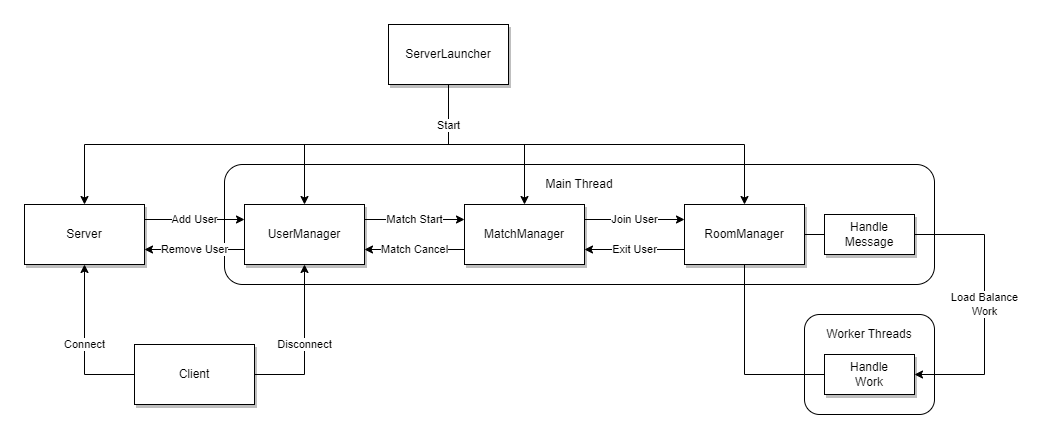

The diagram above was exported from draw.io. Its source (the exported page's mxGraphModel, read from the mxfile embedded in the PNG):
<mxGraphModel dx="2501" dy="827" grid="1" gridSize="10" guides="1" tooltips="1" connect="1" arrows="1" fold="1" page="1" pageScale="1" pageWidth="827" pageHeight="1169" background="#FFFFFF" math="0" shadow="0">
  <root>
    <mxCell id="0" />
    <mxCell id="1" parent="0" />
    <mxCell id="d1feRQyhoev0FYqvOlrB-45" value="" style="group" vertex="1" connectable="0" parent="1">
      <mxGeometry x="100" y="230" width="710" height="120" as="geometry" />
    </mxCell>
    <mxCell id="d1feRQyhoev0FYqvOlrB-6" value="" style="rounded=1;whiteSpace=wrap;html=1;" vertex="1" parent="d1feRQyhoev0FYqvOlrB-45">
      <mxGeometry width="710" height="120" as="geometry" />
    </mxCell>
    <mxCell id="d1feRQyhoev0FYqvOlrB-31" value="Main Thread" style="text;html=1;strokeColor=none;fillColor=none;align=center;verticalAlign=middle;whiteSpace=wrap;rounded=0;" vertex="1" parent="d1feRQyhoev0FYqvOlrB-45">
      <mxGeometry x="288.7686567164179" y="10" width="132.46268656716418" height="20" as="geometry" />
    </mxCell>
    <mxCell id="d1feRQyhoev0FYqvOlrB-3" value="UserManager" style="rounded=0;whiteSpace=wrap;html=1;shadow=1;" vertex="1" parent="d1feRQyhoev0FYqvOlrB-45">
      <mxGeometry x="20" y="40" width="120" height="60" as="geometry" />
    </mxCell>
    <mxCell id="d1feRQyhoev0FYqvOlrB-7" value="Handle&lt;br&gt;Message" style="rounded=0;whiteSpace=wrap;html=1;shadow=1;" vertex="1" parent="d1feRQyhoev0FYqvOlrB-45">
      <mxGeometry x="600" y="50" width="90" height="40" as="geometry" />
    </mxCell>
    <mxCell id="d1feRQyhoev0FYqvOlrB-5" value="RoomManager" style="rounded=0;whiteSpace=wrap;html=1;shadow=1;" vertex="1" parent="d1feRQyhoev0FYqvOlrB-45">
      <mxGeometry x="460" y="40" width="120" height="60" as="geometry" />
    </mxCell>
    <mxCell id="d1feRQyhoev0FYqvOlrB-43" style="edgeStyle=orthogonalEdgeStyle;rounded=0;orthogonalLoop=1;jettySize=auto;html=1;exitX=1;exitY=0.5;exitDx=0;exitDy=0;entryX=0;entryY=0.5;entryDx=0;entryDy=0;strokeColor=default;endArrow=baseDash;endFill=0;" edge="1" parent="d1feRQyhoev0FYqvOlrB-45" source="d1feRQyhoev0FYqvOlrB-5" target="d1feRQyhoev0FYqvOlrB-7">
      <mxGeometry relative="1" as="geometry" />
    </mxCell>
    <mxCell id="d1feRQyhoev0FYqvOlrB-23" style="edgeStyle=orthogonalEdgeStyle;rounded=0;orthogonalLoop=1;jettySize=auto;html=1;exitX=0.5;exitY=1;exitDx=0;exitDy=0;entryX=0.5;entryY=0;entryDx=0;entryDy=0;" edge="1" parent="1" source="d1feRQyhoev0FYqvOlrB-1" target="d1feRQyhoev0FYqvOlrB-3">
      <mxGeometry relative="1" as="geometry" />
    </mxCell>
    <mxCell id="d1feRQyhoev0FYqvOlrB-24" style="edgeStyle=orthogonalEdgeStyle;rounded=0;orthogonalLoop=1;jettySize=auto;html=1;exitX=0.5;exitY=1;exitDx=0;exitDy=0;entryX=0.5;entryY=0;entryDx=0;entryDy=0;" edge="1" parent="1" source="d1feRQyhoev0FYqvOlrB-1" target="d1feRQyhoev0FYqvOlrB-4">
      <mxGeometry relative="1" as="geometry" />
    </mxCell>
    <mxCell id="d1feRQyhoev0FYqvOlrB-25" style="edgeStyle=orthogonalEdgeStyle;rounded=0;orthogonalLoop=1;jettySize=auto;html=1;exitX=0.5;exitY=1;exitDx=0;exitDy=0;entryX=0.5;entryY=0;entryDx=0;entryDy=0;" edge="1" parent="1" source="d1feRQyhoev0FYqvOlrB-1" target="d1feRQyhoev0FYqvOlrB-5">
      <mxGeometry relative="1" as="geometry" />
    </mxCell>
    <mxCell id="d1feRQyhoev0FYqvOlrB-26" value="Start" style="edgeStyle=orthogonalEdgeStyle;rounded=0;orthogonalLoop=1;jettySize=auto;html=1;exitX=0.5;exitY=1;exitDx=0;exitDy=0;entryX=0.5;entryY=0;entryDx=0;entryDy=0;" edge="1" parent="1" source="d1feRQyhoev0FYqvOlrB-1" target="d1feRQyhoev0FYqvOlrB-2">
      <mxGeometry x="-0.8305" relative="1" as="geometry">
        <mxPoint as="offset" />
      </mxGeometry>
    </mxCell>
    <mxCell id="d1feRQyhoev0FYqvOlrB-1" value="ServerLauncher" style="rounded=0;whiteSpace=wrap;html=1;shadow=1;" vertex="1" parent="1">
      <mxGeometry x="264" y="90" width="120" height="60" as="geometry" />
    </mxCell>
    <mxCell id="d1feRQyhoev0FYqvOlrB-40" value="Add User" style="edgeStyle=orthogonalEdgeStyle;rounded=0;orthogonalLoop=1;jettySize=auto;html=1;exitX=1;exitY=0.25;exitDx=0;exitDy=0;entryX=0;entryY=0.25;entryDx=0;entryDy=0;" edge="1" parent="1" source="d1feRQyhoev0FYqvOlrB-2" target="d1feRQyhoev0FYqvOlrB-3">
      <mxGeometry relative="1" as="geometry" />
    </mxCell>
    <mxCell id="d1feRQyhoev0FYqvOlrB-2" value="Server" style="rounded=0;whiteSpace=wrap;html=1;shadow=1;" vertex="1" parent="1">
      <mxGeometry x="-100" y="270" width="120" height="60" as="geometry" />
    </mxCell>
    <mxCell id="d1feRQyhoev0FYqvOlrB-47" value="Match Start" style="edgeStyle=orthogonalEdgeStyle;rounded=0;orthogonalLoop=1;jettySize=auto;html=1;exitX=1;exitY=0.25;exitDx=0;exitDy=0;entryX=0;entryY=0.25;entryDx=0;entryDy=0;" edge="1" parent="1" source="d1feRQyhoev0FYqvOlrB-3" target="d1feRQyhoev0FYqvOlrB-4">
      <mxGeometry relative="1" as="geometry" />
    </mxCell>
    <mxCell id="d1feRQyhoev0FYqvOlrB-48" value="Join User" style="edgeStyle=orthogonalEdgeStyle;rounded=0;orthogonalLoop=1;jettySize=auto;html=1;exitX=1;exitY=0.25;exitDx=0;exitDy=0;entryX=0;entryY=0.25;entryDx=0;entryDy=0;" edge="1" parent="1" source="d1feRQyhoev0FYqvOlrB-4" target="d1feRQyhoev0FYqvOlrB-5">
      <mxGeometry relative="1" as="geometry">
        <mxPoint x="500" y="410" as="targetPoint" />
      </mxGeometry>
    </mxCell>
    <mxCell id="d1feRQyhoev0FYqvOlrB-50" value="Match Cancel" style="edgeStyle=orthogonalEdgeStyle;rounded=0;orthogonalLoop=1;jettySize=auto;html=1;exitX=0;exitY=0.75;exitDx=0;exitDy=0;entryX=1;entryY=0.75;entryDx=0;entryDy=0;" edge="1" parent="1" source="d1feRQyhoev0FYqvOlrB-4" target="d1feRQyhoev0FYqvOlrB-3">
      <mxGeometry relative="1" as="geometry" />
    </mxCell>
    <mxCell id="d1feRQyhoev0FYqvOlrB-4" value="MatchManager" style="rounded=0;whiteSpace=wrap;html=1;shadow=1;" vertex="1" parent="1">
      <mxGeometry x="340" y="270" width="120" height="60" as="geometry" />
    </mxCell>
    <mxCell id="d1feRQyhoev0FYqvOlrB-49" value="Exit User" style="edgeStyle=orthogonalEdgeStyle;rounded=0;orthogonalLoop=1;jettySize=auto;html=1;exitX=0;exitY=0.75;exitDx=0;exitDy=0;entryX=1;entryY=0.75;entryDx=0;entryDy=0;" edge="1" parent="1" source="d1feRQyhoev0FYqvOlrB-5" target="d1feRQyhoev0FYqvOlrB-4">
      <mxGeometry relative="1" as="geometry" />
    </mxCell>
    <mxCell id="d1feRQyhoev0FYqvOlrB-51" value="Connect" style="edgeStyle=orthogonalEdgeStyle;rounded=0;orthogonalLoop=1;jettySize=auto;html=1;exitX=0;exitY=0.5;exitDx=0;exitDy=0;entryX=0.5;entryY=1;entryDx=0;entryDy=0;" edge="1" parent="1" source="d1feRQyhoev0FYqvOlrB-35" target="d1feRQyhoev0FYqvOlrB-2">
      <mxGeometry relative="1" as="geometry" />
    </mxCell>
    <mxCell id="d1feRQyhoev0FYqvOlrB-52" value="Disconnect" style="edgeStyle=orthogonalEdgeStyle;rounded=0;orthogonalLoop=1;jettySize=auto;html=1;exitX=1;exitY=0.5;exitDx=0;exitDy=0;entryX=0.5;entryY=1;entryDx=0;entryDy=0;" edge="1" parent="1" source="d1feRQyhoev0FYqvOlrB-35" target="d1feRQyhoev0FYqvOlrB-3">
      <mxGeometry relative="1" as="geometry" />
    </mxCell>
    <mxCell id="d1feRQyhoev0FYqvOlrB-35" value="Client" style="rounded=0;whiteSpace=wrap;html=1;shadow=1;" vertex="1" parent="1">
      <mxGeometry x="10" y="410" width="120" height="60" as="geometry" />
    </mxCell>
    <mxCell id="d1feRQyhoev0FYqvOlrB-44" value="" style="group" vertex="1" connectable="0" parent="1">
      <mxGeometry x="680" y="380" width="130" height="100" as="geometry" />
    </mxCell>
    <mxCell id="d1feRQyhoev0FYqvOlrB-32" value="" style="rounded=1;whiteSpace=wrap;html=1;" vertex="1" parent="d1feRQyhoev0FYqvOlrB-44">
      <mxGeometry width="130" height="100" as="geometry" />
    </mxCell>
    <mxCell id="d1feRQyhoev0FYqvOlrB-9" value="Handle&lt;br&gt;Work" style="rounded=0;whiteSpace=wrap;html=1;glass=0;shadow=1;" vertex="1" parent="d1feRQyhoev0FYqvOlrB-44">
      <mxGeometry x="20" y="40" width="90" height="40" as="geometry" />
    </mxCell>
    <mxCell id="d1feRQyhoev0FYqvOlrB-33" value="Worker Threads" style="text;html=1;strokeColor=none;fillColor=none;align=center;verticalAlign=middle;whiteSpace=wrap;rounded=0;" vertex="1" parent="d1feRQyhoev0FYqvOlrB-44">
      <mxGeometry x="10" y="10" width="110" height="20" as="geometry" />
    </mxCell>
    <mxCell id="d1feRQyhoev0FYqvOlrB-30" value="Load Balance&lt;br&gt;Work" style="edgeStyle=orthogonalEdgeStyle;rounded=0;orthogonalLoop=1;jettySize=auto;html=1;exitX=1;exitY=0.5;exitDx=0;exitDy=0;entryX=1;entryY=0.5;entryDx=0;entryDy=0;" edge="1" parent="1" source="d1feRQyhoev0FYqvOlrB-7" target="d1feRQyhoev0FYqvOlrB-9">
      <mxGeometry relative="1" as="geometry">
        <Array as="points">
          <mxPoint x="860" y="300" />
          <mxPoint x="860" y="440" />
        </Array>
      </mxGeometry>
    </mxCell>
    <mxCell id="d1feRQyhoev0FYqvOlrB-55" value="Remove User" style="edgeStyle=orthogonalEdgeStyle;rounded=0;orthogonalLoop=1;jettySize=auto;html=1;exitX=0;exitY=0.75;exitDx=0;exitDy=0;entryX=1;entryY=0.75;entryDx=0;entryDy=0;" edge="1" parent="1" source="d1feRQyhoev0FYqvOlrB-3" target="d1feRQyhoev0FYqvOlrB-2">
      <mxGeometry relative="1" as="geometry" />
    </mxCell>
    <mxCell id="d1feRQyhoev0FYqvOlrB-42" style="edgeStyle=orthogonalEdgeStyle;rounded=0;orthogonalLoop=1;jettySize=auto;html=1;exitX=0.5;exitY=1;exitDx=0;exitDy=0;entryX=0;entryY=0.5;entryDx=0;entryDy=0;endArrow=baseDash;endFill=0;" edge="1" parent="1" source="d1feRQyhoev0FYqvOlrB-5" target="d1feRQyhoev0FYqvOlrB-9">
      <mxGeometry relative="1" as="geometry" />
    </mxCell>
  </root>
</mxGraphModel>